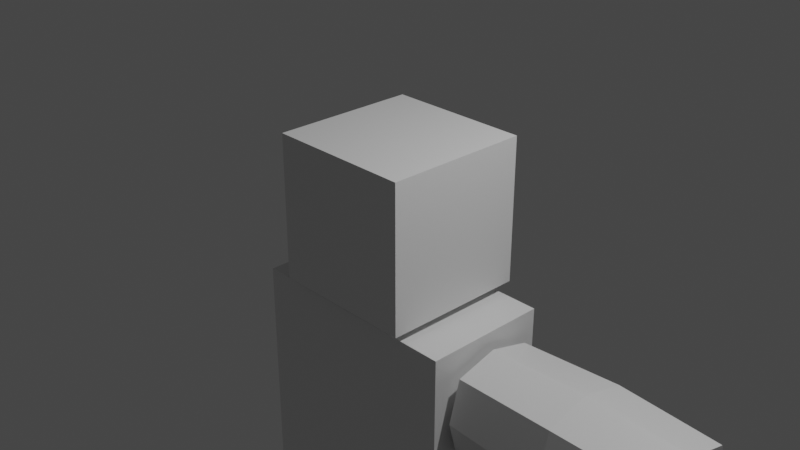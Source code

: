 # Source: Danny.blend  (saved by Blender 2.92.15; exported with 4.5.12 LTS)
import bpy
from mathutils import Matrix  # noqa: F401  (used for matrix-valued properties, if any)

bpy.ops.wm.read_factory_settings(use_empty=True)
scene = bpy.context.scene
scene.name = 'Scene'

# ---- collections
col_collection = bpy.data.collections.new('Collection'); scene.collection.children.link(col_collection)

# ---- materials (node trees are filled in below, after node groups)
mat_material = bpy.data.materials.new('Material')
mat_material.alpha_threshold = 0.0
mat_material.use_transparent_shadow = False
mat_material.line_color = (0.0, 0.0, 0.0, 1.0)

# ---- material node trees
mat_material.use_nodes = True; mat_material.node_tree.nodes.clear()
_N = mat_material.node_tree.nodes; _L = mat_material.node_tree.links
n0 = _N.new('ShaderNodeOutputMaterial'); n0.name = 'Material Output'; n0.location = (300, 300)
n1 = _N.new('ShaderNodeBsdfPrincipled'); n1.name = 'Principled BSDF'; n1.location = (10, 300)
n1.distribution = 'GGX'
n1.subsurface_method = 'BURLEY'
n1.inputs[2].default_value = 0.4
n1.inputs[3].default_value = 1.45
n1.inputs[27].default_value = (0.0, 0.0, 0.0, 1.0)
n1.inputs[28].default_value = 1.0
_L.new(n1.outputs[0], n0.inputs[0])
n0.is_active_output = True

# ---- world
world_world = bpy.data.worlds.new('World'); scene.world = world_world
world_world.use_nodes = True; world_world.node_tree.nodes.clear()
_N = world_world.node_tree.nodes; _L = world_world.node_tree.links
n0 = _N.new('ShaderNodeOutputWorld'); n0.name = 'World Output'; n0.location = (300, 300)
n1 = _N.new('ShaderNodeBackground'); n1.name = 'Background'; n1.location = (10, 300)
n1.inputs[0].default_value = (0.05088, 0.05088, 0.05088, 1.0)
_L.new(n1.outputs[0], n0.inputs[0])
n0.is_active_output = True
world_world.color = (0.05088, 0.05088, 0.05088)
world_world.use_sun_shadow = False
world_world.sun_shadow_jitter_overblur = 0.0

# ---- cameras
cam_camera = bpy.data.cameras.new('Camera')
cam_camera.clip_end = 100.0
cam_camera.ortho_scale = 7.314

# ---- lights
light_light = bpy.data.lights.new('Light', 'POINT')
light_light.transmission_factor = 0.0
light_light.energy = 1000.0
light_light.shadow_soft_size = 0.1
light_light.shadow_maximum_resolution = 0.006
light_light.use_absolute_resolution = True

# ---- meshes
me_cube = bpy.data.meshes.new('Cube')
me_cube.from_pydata([(1.0, 1.0, 1.0), (1.0, 1.0, -1.0), (1.0, -1.0, 1.0), (1.0, -1.0, -1.0), (-1.0, 1.0, 1.0), (-1.0, 1.0, -1.0), (-1.0, -1.0, 1.0), (-1.0, -1.0, -1.0)], [], [(0, 4, 6, 2), (3, 2, 6, 7), (7, 6, 4, 5), (5, 1, 3, 7), (1, 0, 2, 3), (5, 4, 0, 1)])
_uv = me_cube.uv_layers.new(name='UVMap')
_uv.uv.foreach_set('vector', [0.625, 0.5, 0.875, 0.5, 0.875, 0.75, 0.625, 0.75, 0.375, 0.75, 0.625, 0.75, 0.625, 1.0, 0.375, 1.0, 0.375, 0.0, 0.625, 0.0, 0.625, 0.25, 0.375, 0.25, 0.125, 0.5, 0.375, 0.5, 0.375, 0.75, 0.125, 0.75, 0.375, 0.5, 0.625, 0.5, 0.625, 0.75, 0.375, 0.75, 0.375, 0.25, 0.625, 0.25, 0.625, 0.5, 0.375, 0.5])
me_cube.materials.append(mat_material)
me_cube.use_remesh_preserve_volume = False
me_cube.use_remesh_preserve_attributes = False
me_cube.use_mirror_vertex_groups = False
me_cube.update()
me_cube_001 = bpy.data.meshes.new('Cube.001')
me_cube_001.from_pydata([(1.0, 1.0, 1.0), (1.0, 1.0, -1.0), (1.0, -1.0, 1.0), (1.0, -1.0, -1.0), (-1.0, 1.0, 1.0), (-1.0, 1.0, -1.0), (-1.0, -1.0, 1.0), (-1.0, -1.0, -1.0)], [], [(0, 4, 6, 2), (3, 2, 6, 7), (7, 6, 4, 5), (5, 1, 3, 7), (1, 0, 2, 3), (5, 4, 0, 1)])
_uv = me_cube_001.uv_layers.new(name='UVMap')
_uv.uv.foreach_set('vector', [0.625, 0.5, 0.875, 0.5, 0.875, 0.75, 0.625, 0.75, 0.375, 0.75, 0.625, 0.75, 0.625, 1.0, 0.375, 1.0, 0.375, 0.0, 0.625, 0.0, 0.625, 0.25, 0.375, 0.25, 0.125, 0.5, 0.375, 0.5, 0.375, 0.75, 0.125, 0.75, 0.375, 0.5, 0.625, 0.5, 0.625, 0.75, 0.375, 0.75, 0.375, 0.25, 0.625, 0.25, 0.625, 0.5, 0.375, 0.5])
me_cube_001.materials.append(mat_material)
me_cube_001.use_remesh_preserve_volume = False
me_cube_001.use_remesh_preserve_attributes = False
me_cube_001.use_mirror_vertex_groups = False
me_cube_001.update()
me_cube_002 = bpy.data.meshes.new('Cube.002')
me_cube_002.from_pydata([(1.0, 1.0, 1.0), (1.0, 1.0, -0.4586), (1.0, -1.0, 1.0), (1.0, -1.0, -0.4586), (-1.0, 1.0, 1.0), (-1.0, 1.0, -1.0), (-1.0, -1.0, 1.0), (-1.0, -1.0, -1.0), (0.0, 1.0, -1.0), (0.0, -1.0, 1.0), (0.0, -1.0, -1.0), (0.0, 1.0, 1.0)], [], [(11, 4, 6, 9), (10, 9, 6, 7), (7, 6, 4, 5), (8, 1, 3, 10), (1, 0, 2, 3), (8, 11, 0, 1), (5, 4, 11, 8), (5, 8, 10, 7), (3, 2, 9, 10), (0, 11, 9, 2)])
_uv = me_cube_002.uv_layers.new(name='UVMap')
_uv.uv.foreach_set('vector', [0.75, 0.5, 0.875, 0.5, 0.875, 0.75, 0.75, 0.75, 0.375, 0.875, 0.625, 0.875, 0.625, 1.0, 0.375, 1.0, 0.375, 0.0, 0.625, 0.0, 0.625, 0.25, 0.375, 0.25, 0.25, 0.5, 0.375, 0.5, 0.375, 0.75, 0.25, 0.75, 0.375, 0.5, 0.625, 0.5, 0.625, 0.75, 0.375, 0.75, 0.375, 0.375, 0.625, 0.375, 0.625, 0.5, 0.375, 0.5, 0.375, 0.25, 0.625, 0.25, 0.625, 0.375, 0.375, 0.375, 0.125, 0.5, 0.25, 0.5, 0.25, 0.75, 0.125, 0.75, 0.375, 0.75, 0.625, 0.75, 0.625, 0.875, 0.375, 0.875, 0.625, 0.5, 0.75, 0.5, 0.75, 0.75, 0.625, 0.75])
me_cube_002.materials.append(mat_material)
me_cube_002.use_remesh_preserve_volume = False
me_cube_002.use_remesh_preserve_attributes = False
me_cube_002.use_mirror_vertex_groups = False
me_cube_002.update()
me_cube_003 = bpy.data.meshes.new('Cube.003')
me_cube_003.from_pydata([(1.0, 0.7881, 0.7881), (1.0, 0.7881, -0.7881), (1.0, -0.7881, 0.7881), (1.0, -0.7881, -0.7881), (-1.0, 0.7881, 0.7881), (-1.0, 0.7881, -0.7881), (-1.0, -0.7881, 0.7881), (-1.0, -0.7881, -0.7881), (2.842e-14, 0.8541, -0.8541), (2.842e-14, -0.8541, 0.8541), (2.842e-14, -0.8541, -0.8541), (2.842e-14, 0.8541, 0.8541), (1.0, 1.0, 0.0), (-1.0, -1.0, 0.0), (1.0, -1.0, 0.0), (-1.0, 1.0, 0.0), (0.0, 1.084, 0.0), (0.0, -1.084, 0.0), (-1.0, 0.0, -1.0), (1.0, 0.0, 1.0), (-1.0, 0.0, 1.0), (1.0, 0.0, -1.0), (0.0, -2.135e-09, -1.084), (0.0, -2.135e-09, 1.084), (1.0, 0.0, 0.0), (-1.0, 0.0, 0.0)], [], [(23, 20, 6, 9), (17, 9, 6, 13), (25, 20, 4, 15), (22, 21, 3, 10), (24, 19, 2, 14), (16, 11, 0, 12), (15, 4, 11, 16), (18, 22, 10, 7), (14, 2, 9, 17), (19, 23, 9, 2), (3, 14, 17, 10), (5, 15, 16, 8), (8, 16, 12, 1), (21, 24, 14, 3), (18, 25, 15, 5), (10, 17, 13, 7), (7, 13, 25, 18), (1, 12, 24, 21), (0, 11, 23, 19), (5, 8, 22, 18), (12, 0, 19, 24), (8, 1, 21, 22), (13, 6, 20, 25), (11, 4, 20, 23)])
_uv = me_cube_003.uv_layers.new(name='UVMap')
_uv.uv.foreach_set('vector', [0.75, 0.625, 0.875, 0.625, 0.875, 0.75, 0.75, 0.75, 0.5, 0.875, 0.625, 0.875, 0.625, 1.0, 0.5, 1.0, 0.5, 0.125, 0.625, 0.125, 0.625, 0.25, 0.5, 0.25, 0.25, 0.625, 0.375, 0.625, 0.375, 0.75, 0.25, 0.75, 0.5, 0.625, 0.625, 0.625, 0.625, 0.75, 0.5, 0.75, 0.5, 0.375, 0.625, 0.375, 0.625, 0.5, 0.5, 0.5, 0.5, 0.25, 0.625, 0.25, 0.625, 0.375, 0.5, 0.375, 0.125, 0.625, 0.25, 0.625, 0.25, 0.75, 0.125, 0.75, 0.5, 0.75, 0.625, 0.75, 0.625, 0.875, 0.5, 0.875, 0.625, 0.625, 0.75, 0.625, 0.75, 0.75, 0.625, 0.75, 0.375, 0.75, 0.5, 0.75, 0.5, 0.875, 0.375, 0.875, 0.375, 0.25, 0.5, 0.25, 0.5, 0.375, 0.375, 0.375, 0.375, 0.375, 0.5, 0.375, 0.5, 0.5, 0.375, 0.5, 0.375, 0.625, 0.5, 0.625, 0.5, 0.75, 0.375, 0.75, 0.375, 0.125, 0.5, 0.125, 0.5, 0.25, 0.375, 0.25, 0.375, 0.875, 0.5, 0.875, 0.5, 1.0, 0.375, 1.0, 0.375, 0.0, 0.5, 0.0, 0.5, 0.125, 0.375, 0.125, 0.375, 0.5, 0.5, 0.5, 0.5, 0.625, 0.375, 0.625, 0.625, 0.5, 0.75, 0.5, 0.75, 0.625, 0.625, 0.625, 0.125, 0.5, 0.25, 0.5, 0.25, 0.625, 0.125, 0.625, 0.5, 0.5, 0.625, 0.5, 0.625, 0.625, 0.5, 0.625, 0.25, 0.5, 0.375, 0.5, 0.375, 0.625, 0.25, 0.625, 0.5, 0.0, 0.625, 0.0, 0.625, 0.125, 0.5, 0.125, 0.75, 0.5, 0.875, 0.5, 0.875, 0.625, 0.75, 0.625])
me_cube_003.materials.append(mat_material)
me_cube_003.use_remesh_preserve_volume = False
me_cube_003.use_remesh_preserve_attributes = False
me_cube_003.use_mirror_vertex_groups = False
me_cube_003.update()
me_cube_005 = bpy.data.meshes.new('Cube.005')
me_cube_005.from_pydata([(1.0, 0.4294, 0.732), (1.0, 0.4294, -0.732), (1.0, -0.4294, 0.732), (1.0, -0.4294, -0.732), (-1.0, 0.863, 0.863), (-1.0, 0.863, -0.863), (-1.0, -0.863, 0.863), (-1.0, -0.863, -0.863), (-1.0, 0.0, -1.0), (1.0, -1.587e-10, 0.8483), (-1.0, 0.0, 1.0), (1.0, -1.587e-10, -0.8483), (1.0, 0.4976, 3.617e-08), (-1.0, -1.0, 0.0), (1.0, -0.4976, 3.617e-08), (-1.0, 1.0, 0.0), (1.0, 0.0, 0.0), (-1.0, 0.0, 0.0), (-0.1856, 0.7529, -0.9052), (-0.1856, -0.7529, 0.9052), (-0.1856, -0.7529, -0.9052), (-0.1856, 0.7529, 0.9052), (-0.1856, -7.128e-10, -1.049), (-0.1856, -7.128e-10, 1.049), (-0.1856, 0.8724, 0.0), (-0.1856, -0.8724, 0.0)], [], [(23, 10, 6, 19), (25, 19, 6, 13), (17, 10, 4, 15), (22, 11, 3, 20), (16, 9, 2, 14), (24, 21, 0, 12), (12, 0, 9, 16), (18, 1, 11, 22), (13, 6, 10, 17), (21, 4, 10, 23), (7, 13, 17, 8), (1, 12, 16, 11), (18, 24, 12, 1), (11, 16, 14, 3), (8, 17, 15, 5), (20, 25, 13, 7), (3, 14, 25, 20), (5, 15, 24, 18), (0, 21, 23, 9), (5, 18, 22, 8), (15, 4, 21, 24), (8, 22, 20, 7), (14, 2, 19, 25), (9, 23, 19, 2)])
_uv = me_cube_005.uv_layers.new(name='UVMap')
_uv.uv.foreach_set('vector', [0.7732, 0.625, 0.875, 0.625, 0.875, 0.75, 0.7732, 0.75, 0.5, 0.8982, 0.625, 0.8982, 0.625, 1.0, 0.5, 1.0, 0.5, 0.125, 0.625, 0.125, 0.625, 0.25, 0.5, 0.25, 0.2268, 0.625, 0.375, 0.625, 0.375, 0.75, 0.2268, 0.75, 0.5, 0.625, 0.625, 0.625, 0.625, 0.75, 0.5, 0.75, 0.5, 0.3518, 0.625, 0.3518, 0.625, 0.5, 0.5, 0.5, 0.5, 0.5, 0.625, 0.5, 0.625, 0.625, 0.5, 0.625, 0.2268, 0.5, 0.375, 0.5, 0.375, 0.625, 0.2268, 0.625, 0.5, 0.0, 0.625, 0.0, 0.625, 0.125, 0.5, 0.125, 0.7732, 0.5, 0.875, 0.5, 0.875, 0.625, 0.7732, 0.625, 0.375, 0.0, 0.5, 0.0, 0.5, 0.125, 0.375, 0.125, 0.375, 0.5, 0.5, 0.5, 0.5, 0.625, 0.375, 0.625, 0.375, 0.3518, 0.5, 0.3518, 0.5, 0.5, 0.375, 0.5, 0.375, 0.625, 0.5, 0.625, 0.5, 0.75, 0.375, 0.75, 0.375, 0.125, 0.5, 0.125, 0.5, 0.25, 0.375, 0.25, 0.375, 0.8982, 0.5, 0.8982, 0.5, 1.0, 0.375, 1.0, 0.375, 0.75, 0.5, 0.75, 0.5, 0.8982, 0.375, 0.8982, 0.375, 0.25, 0.5, 0.25, 0.5, 0.3518, 0.375, 0.3518, 0.625, 0.5, 0.7732, 0.5, 0.7732, 0.625, 0.625, 0.625, 0.125, 0.5, 0.2268, 0.5, 0.2268, 0.625, 0.125, 0.625, 0.5, 0.25, 0.625, 0.25, 0.625, 0.3518, 0.5, 0.3518, 0.125, 0.625, 0.2268, 0.625, 0.2268, 0.75, 0.125, 0.75, 0.5, 0.75, 0.625, 0.75, 0.625, 0.8982, 0.5, 0.8982, 0.625, 0.625, 0.7732, 0.625, 0.7732, 0.75, 0.625, 0.75])
me_cube_005.materials.append(mat_material)
me_cube_005.use_remesh_preserve_volume = False
me_cube_005.use_remesh_preserve_attributes = False
me_cube_005.use_mirror_vertex_groups = False
me_cube_005.update()
me_cube_006 = bpy.data.meshes.new('Cube.006')
me_cube_006.from_pydata([(1.0, 0.5777, 0.5777), (1.0, 0.5777, -0.5777), (1.0, -0.5777, 0.5777), (1.0, -0.5777, -0.5777), (-1.0, 0.801, 0.801), (-1.0, 0.801, -0.801), (-1.0, -0.801, 0.801), (-1.0, -0.801, -0.801), (-0.4307, 0.777, -0.777), (-0.4307, -0.777, 0.777), (-0.4307, -0.777, -0.777), (-0.4307, 0.777, 0.777), (1.0, 0.7212, 0.0), (-1.0, -1.0, 0.0), (1.0, -0.7212, 0.0), (-1.0, 1.0, 0.0), (-0.4307, 0.97, -3.941e-09), (-0.4307, -0.97, -3.941e-09), (-1.0, 0.0, -1.0), (1.0, 0.0, 0.7212), (-1.0, 0.0, 1.0), (1.0, 5.96e-08, -0.7212), (-0.4307, -6.997e-10, -0.97), (-0.4307, -6.997e-10, 0.97), (1.0, 0.0, 0.0), (-1.0, 0.0, 0.0)], [], [(23, 20, 6, 9), (17, 9, 6, 13), (25, 20, 4, 15), (22, 21, 3, 10), (24, 19, 2, 14), (16, 11, 0, 12), (15, 4, 11, 16), (18, 22, 10, 7), (14, 2, 9, 17), (19, 23, 9, 2), (3, 14, 17, 10), (5, 15, 16, 8), (8, 16, 12, 1), (21, 24, 14, 3), (18, 25, 15, 5), (10, 17, 13, 7), (7, 13, 25, 18), (1, 12, 24, 21), (0, 11, 23, 19), (5, 8, 22, 18), (12, 0, 19, 24), (8, 1, 21, 22), (13, 6, 20, 25), (11, 4, 20, 23)])
_uv = me_cube_006.uv_layers.new(name='UVMap')
_uv.uv.foreach_set('vector', [0.8038, 0.625, 0.875, 0.625, 0.875, 0.75, 0.8038, 0.75, 0.5, 0.9288, 0.625, 0.9288, 0.625, 1.0, 0.5, 1.0, 0.5, 0.125, 0.625, 0.125, 0.625, 0.25, 0.5, 0.25, 0.1962, 0.625, 0.375, 0.625, 0.375, 0.75, 0.1962, 0.75, 0.5, 0.625, 0.625, 0.625, 0.625, 0.75, 0.5, 0.75, 0.5, 0.3212, 0.625, 0.3212, 0.625, 0.5, 0.5, 0.5, 0.5, 0.25, 0.625, 0.25, 0.625, 0.3212, 0.5, 0.3212, 0.125, 0.625, 0.1962, 0.625, 0.1962, 0.75, 0.125, 0.75, 0.5, 0.75, 0.625, 0.75, 0.625, 0.9288, 0.5, 0.9288, 0.625, 0.625, 0.8038, 0.625, 0.8038, 0.75, 0.625, 0.75, 0.375, 0.75, 0.5, 0.75, 0.5, 0.9288, 0.375, 0.9288, 0.375, 0.25, 0.5, 0.25, 0.5, 0.3212, 0.375, 0.3212, 0.375, 0.3212, 0.5, 0.3212, 0.5, 0.5, 0.375, 0.5, 0.375, 0.625, 0.5, 0.625, 0.5, 0.75, 0.375, 0.75, 0.375, 0.125, 0.5, 0.125, 0.5, 0.25, 0.375, 0.25, 0.375, 0.9288, 0.5, 0.9288, 0.5, 1.0, 0.375, 1.0, 0.375, 0.0, 0.5, 0.0, 0.5, 0.125, 0.375, 0.125, 0.375, 0.5, 0.5, 0.5, 0.5, 0.625, 0.375, 0.625, 0.625, 0.5, 0.8038, 0.5, 0.8038, 0.625, 0.625, 0.625, 0.125, 0.5, 0.1962, 0.5, 0.1962, 0.625, 0.125, 0.625, 0.5, 0.5, 0.625, 0.5, 0.625, 0.625, 0.5, 0.625, 0.1962, 0.5, 0.375, 0.5, 0.375, 0.625, 0.1962, 0.625, 0.5, 0.0, 0.625, 0.0, 0.625, 0.125, 0.5, 0.125, 0.8038, 0.5, 0.875, 0.5, 0.875, 0.625, 0.8038, 0.625])
me_cube_006.materials.append(mat_material)
me_cube_006.use_remesh_preserve_volume = False
me_cube_006.use_remesh_preserve_attributes = False
me_cube_006.use_mirror_vertex_groups = False
me_cube_006.update()
me_cube_007 = bpy.data.meshes.new('Cube.007')
me_cube_007.from_pydata([(0.8109, 0.8109, 1.245), (0.5704, 0.5704, -1.0), (0.8109, -0.8109, 1.245), (0.5704, -0.5704, -1.0), (-0.8109, 0.8109, 1.0), (-0.5704, 0.5704, -1.0), (-0.8109, -0.8109, 1.0), (-0.5704, -0.5704, -1.0), (0.8109, 0.8109, 0.4181), (-0.8109, -0.8109, 0.2636), (0.8109, -0.8109, 0.4181), (-0.8109, 0.8109, 0.2636), (0.0, 0.7034, -1.0), (0.0, -1.0, 1.122), (0.0, -0.7034, -1.0), (0.0, 1.0, 1.122), (0.0, 1.0, 0.3409), (0.0, -1.0, 0.3409), (-0.7034, 0.0, -1.0), (1.0, 0.0, 1.245), (-1.0, 0.0, 1.0), (0.7034, 0.0, -1.0), (1.0, 0.0, 0.4181), (-1.0, 0.0, 0.2636), (0.0, 0.0, -1.0), (0.0, 0.0, 1.122)], [], [(25, 20, 6, 13), (17, 13, 6, 9), (23, 20, 4, 11), (24, 21, 3, 14), (22, 19, 2, 10), (16, 15, 0, 8), (12, 16, 8, 1), (21, 22, 10, 3), (18, 23, 11, 5), (14, 17, 9, 7), (3, 10, 17, 14), (5, 11, 16, 12), (11, 4, 15, 16), (18, 24, 14, 7), (10, 2, 13, 17), (19, 25, 13, 2), (0, 15, 25, 19), (5, 12, 24, 18), (7, 9, 23, 18), (1, 8, 22, 21), (8, 0, 19, 22), (12, 1, 21, 24), (9, 6, 20, 23), (15, 4, 20, 25)])
_uv = me_cube_007.uv_layers.new(name='UVMap')
_uv.uv.foreach_set('vector', [0.75, 0.625, 0.875, 0.625, 0.875, 0.75, 0.75, 0.75, 0.533, 0.875, 0.625, 0.875, 0.625, 1.0, 0.533, 1.0, 0.533, 0.125, 0.625, 0.125, 0.625, 0.25, 0.533, 0.25, 0.25, 0.625, 0.375, 0.625, 0.375, 0.75, 0.25, 0.75, 0.533, 0.625, 0.625, 0.625, 0.625, 0.75, 0.533, 0.75, 0.533, 0.375, 0.625, 0.375, 0.625, 0.5, 0.533, 0.5, 0.375, 0.375, 0.533, 0.375, 0.533, 0.5, 0.375, 0.5, 0.375, 0.625, 0.533, 0.625, 0.533, 0.75, 0.375, 0.75, 0.375, 0.125, 0.533, 0.125, 0.533, 0.25, 0.375, 0.25, 0.375, 0.875, 0.533, 0.875, 0.533, 1.0, 0.375, 1.0, 0.375, 0.75, 0.533, 0.75, 0.533, 0.875, 0.375, 0.875, 0.375, 0.25, 0.533, 0.25, 0.533, 0.375, 0.375, 0.375, 0.533, 0.25, 0.625, 0.25, 0.625, 0.375, 0.533, 0.375, 0.125, 0.625, 0.25, 0.625, 0.25, 0.75, 0.125, 0.75, 0.533, 0.75, 0.625, 0.75, 0.625, 0.875, 0.533, 0.875, 0.625, 0.625, 0.75, 0.625, 0.75, 0.75, 0.625, 0.75, 0.625, 0.5, 0.75, 0.5, 0.75, 0.625, 0.625, 0.625, 0.125, 0.5, 0.25, 0.5, 0.25, 0.625, 0.125, 0.625, 0.375, 0.0, 0.533, 0.0, 0.533, 0.125, 0.375, 0.125, 0.375, 0.5, 0.533, 0.5, 0.533, 0.625, 0.375, 0.625, 0.533, 0.5, 0.625, 0.5, 0.625, 0.625, 0.533, 0.625, 0.25, 0.5, 0.375, 0.5, 0.375, 0.625, 0.25, 0.625, 0.533, 0.0, 0.625, 0.0, 0.625, 0.125, 0.533, 0.125, 0.75, 0.5, 0.875, 0.5, 0.875, 0.625, 0.75, 0.625])
me_cube_007.materials.append(mat_material)
me_cube_007.use_remesh_preserve_volume = False
me_cube_007.use_remesh_preserve_attributes = False
me_cube_007.use_mirror_vertex_groups = False
me_cube_007.update()
me_cube_008 = bpy.data.meshes.new('Cube.008')
me_cube_008.from_pydata([(0.7825, 0.7748, 1.0), (0.7825, 0.6081, -1.0), (0.7825, -0.7903, 1.0), (0.7825, -0.7903, -1.0), (-0.7825, 0.7748, 1.0), (-0.7825, 0.6081, -1.0), (-0.7825, -0.7903, 1.0), (-0.7825, -0.7903, -1.0), (0.9204, 1.05, 0.4023), (-0.9204, -0.7912, 0.4023), (0.9204, -0.7912, 0.4023), (-0.9204, 1.05, 0.4023), (0.0, 0.787, -1.0), (0.0, -1.0, 1.0), (0.0, -1.0, -1.0), (0.0, 1.0, 1.0), (-4.202e-08, 1.315, 0.4023), (-4.202e-08, -1.038, 0.4023), (-1.0, 0.0, -1.0), (1.0, 0.0, 1.0), (-1.0, 0.0, 1.0), (1.0, 0.0, -1.0), (1.176, 0.1383, 0.4023), (-1.176, 0.1383, 0.4023), (0.0, 0.0, -1.0), (0.0, 0.0, 1.0)], [], [(25, 20, 6, 13), (17, 13, 6, 9), (23, 20, 4, 11), (24, 21, 3, 14), (22, 19, 2, 10), (16, 15, 0, 8), (12, 16, 8, 1), (21, 22, 10, 3), (18, 23, 11, 5), (14, 17, 9, 7), (3, 10, 17, 14), (5, 11, 16, 12), (11, 4, 15, 16), (18, 24, 14, 7), (10, 2, 13, 17), (19, 25, 13, 2), (0, 15, 25, 19), (5, 12, 24, 18), (7, 9, 23, 18), (1, 8, 22, 21), (8, 0, 19, 22), (12, 1, 21, 24), (9, 6, 20, 23), (15, 4, 20, 25)])
_uv = me_cube_008.uv_layers.new(name='UVMap')
_uv.uv.foreach_set('vector', [0.75, 0.625, 0.875, 0.625, 0.875, 0.75, 0.75, 0.75, 0.5503, 0.875, 0.625, 0.875, 0.625, 1.0, 0.5503, 1.0, 0.5503, 0.125, 0.625, 0.125, 0.625, 0.25, 0.5503, 0.25, 0.25, 0.625, 0.375, 0.625, 0.375, 0.75, 0.25, 0.75, 0.5503, 0.625, 0.625, 0.625, 0.625, 0.75, 0.5503, 0.75, 0.5503, 0.375, 0.625, 0.375, 0.625, 0.5, 0.5503, 0.5, 0.375, 0.375, 0.5503, 0.375, 0.5503, 0.5, 0.375, 0.5, 0.375, 0.625, 0.5503, 0.625, 0.5503, 0.75, 0.375, 0.75, 0.375, 0.125, 0.5503, 0.125, 0.5503, 0.25, 0.375, 0.25, 0.375, 0.875, 0.5503, 0.875, 0.5503, 1.0, 0.375, 1.0, 0.375, 0.75, 0.5503, 0.75, 0.5503, 0.875, 0.375, 0.875, 0.375, 0.25, 0.5503, 0.25, 0.5503, 0.375, 0.375, 0.375, 0.5503, 0.25, 0.625, 0.25, 0.625, 0.375, 0.5503, 0.375, 0.125, 0.625, 0.25, 0.625, 0.25, 0.75, 0.125, 0.75, 0.5503, 0.75, 0.625, 0.75, 0.625, 0.875, 0.5503, 0.875, 0.625, 0.625, 0.75, 0.625, 0.75, 0.75, 0.625, 0.75, 0.625, 0.5, 0.75, 0.5, 0.75, 0.625, 0.625, 0.625, 0.125, 0.5, 0.25, 0.5, 0.25, 0.625, 0.125, 0.625, 0.375, 0.0, 0.5503, 0.0, 0.5503, 0.125, 0.375, 0.125, 0.375, 0.5, 0.5503, 0.5, 0.5503, 0.625, 0.375, 0.625, 0.5503, 0.5, 0.625, 0.5, 0.625, 0.625, 0.5503, 0.625, 0.25, 0.5, 0.375, 0.5, 0.375, 0.625, 0.25, 0.625, 0.5503, 0.0, 0.625, 0.0, 0.625, 0.125, 0.5503, 0.125, 0.75, 0.5, 0.875, 0.5, 0.875, 0.625, 0.75, 0.625])
me_cube_008.materials.append(mat_material)
me_cube_008.use_remesh_preserve_volume = False
me_cube_008.use_remesh_preserve_attributes = False
me_cube_008.use_mirror_vertex_groups = False
me_cube_008.update()
me_cube_009 = bpy.data.meshes.new('Cube.009')
me_cube_009.from_pydata([(0.7545, 0.9201, 0.8317), (0.7545, 0.9201, -0.8682), (0.7545, -1.363, 0.2112), (0.7545, -1.363, -0.8682), (-0.7545, 0.9201, 0.8317), (-0.7545, 0.9201, -0.8682), (-0.7545, -1.363, 0.2112), (-0.7545, -1.363, -0.8682), (-0.7545, -0.1178, -0.8682), (0.7545, -0.1178, 0.8317), (-0.7545, -0.1178, 0.8317), (0.7545, -0.1178, -0.8682), (1.0, 1.06, 0.0), (-1.0, -1.512, -0.365), (1.0, -1.512, -0.365), (-1.0, 1.06, 0.0), (1.0, -0.1091, 0.0), (-1.0, -0.1091, 0.0)], [], [(9, 10, 6, 2), (14, 2, 6, 13), (17, 10, 4, 15), (8, 11, 3, 7), (16, 9, 2, 14), (15, 4, 0, 12), (12, 0, 9, 16), (5, 1, 11, 8), (13, 6, 10, 17), (0, 4, 10, 9), (7, 13, 17, 8), (1, 12, 16, 11), (5, 15, 12, 1), (11, 16, 14, 3), (8, 17, 15, 5), (3, 14, 13, 7)])
_uv = me_cube_009.uv_layers.new(name='UVMap')
_uv.uv.foreach_set('vector', [0.625, 0.6136, 0.875, 0.6136, 0.875, 0.75, 0.625, 0.75, 0.5, 0.75, 0.625, 0.75, 0.625, 1.0, 0.5, 1.0, 0.5, 0.1364, 0.625, 0.1364, 0.625, 0.25, 0.5, 0.25, 0.125, 0.6136, 0.375, 0.6136, 0.375, 0.75, 0.125, 0.75, 0.5, 0.6136, 0.625, 0.6136, 0.625, 0.75, 0.5, 0.75, 0.5, 0.25, 0.625, 0.25, 0.625, 0.5, 0.5, 0.5, 0.5, 0.5, 0.625, 0.5, 0.625, 0.6136, 0.5, 0.6136, 0.125, 0.5, 0.375, 0.5, 0.375, 0.6136, 0.125, 0.6136, 0.5, 0.0, 0.625, 0.0, 0.625, 0.1364, 0.5, 0.1364, 0.625, 0.5, 0.875, 0.5, 0.875, 0.6136, 0.625, 0.6136, 0.375, 0.0, 0.5, 0.0, 0.5, 0.1364, 0.375, 0.1364, 0.375, 0.5, 0.5, 0.5, 0.5, 0.6136, 0.375, 0.6136, 0.375, 0.25, 0.5, 0.25, 0.5, 0.5, 0.375, 0.5, 0.375, 0.6136, 0.5, 0.6136, 0.5, 0.75, 0.375, 0.75, 0.375, 0.1364, 0.5, 0.1364, 0.5, 0.25, 0.375, 0.25, 0.375, 0.75, 0.5, 0.75, 0.5, 1.0, 0.375, 1.0])
me_cube_009.materials.append(mat_material)
me_cube_009.use_remesh_preserve_volume = False
me_cube_009.use_remesh_preserve_attributes = False
me_cube_009.use_mirror_vertex_groups = False
me_cube_009.update()

# ---- objects
ob_cube = bpy.data.objects.new('Cube', me_cube)
ob_light = bpy.data.objects.new('Light', light_light)
ob_camera = bpy.data.objects.new('Camera', cam_camera)
ob_cube_001 = bpy.data.objects.new('Cube.001', me_cube_001)
ob_cube_002 = bpy.data.objects.new('Cube.002', me_cube_002)
ob_cube_003 = bpy.data.objects.new('Cube.003', me_cube_003)
ob_cube_005 = bpy.data.objects.new('Cube.005', me_cube_005)
ob_cube_004 = bpy.data.objects.new('Cube.004', me_cube_006)
ob_cube_006 = bpy.data.objects.new('Cube.006', me_cube_007)
ob_cube_007 = bpy.data.objects.new('Cube.007', me_cube_008)
ob_cube_008 = bpy.data.objects.new('Cube.008', me_cube_009)

# ---- transforms, parenting, visibility, modifiers, constraints
ob_cube.location = (0.0, 0.0, 0.1069)
ob_cube.scale = (0.8105, 0.8105, 0.8105)
ob_cube.lock_rotations_4d = False
ob_cube.empty_display_type = 'ARROWS'
ob_cube.lineart.crease_threshold = 0.0
ob_light.location = (4.076, 1.005, 5.904)
ob_light.rotation_euler = (0.6503, 0.05522, 1.866)
ob_light.lock_rotations_4d = False
ob_light.empty_display_type = 'ARROWS'
ob_light.color = (0.0, 0.0, 0.0, 0.0)
ob_light.lineart.crease_threshold = 0.0
ob_camera.location = (7.359, -6.926, 4.958)
ob_camera.rotation_euler = (1.109, 0.0, 0.8149)
ob_camera.lock_rotations_4d = False
ob_camera.empty_display_type = 'ARROWS'
ob_camera.color = (0.0, 0.0, 0.0, 0.0)
ob_camera.display_type = 'WIRE'
ob_camera.lineart.crease_threshold = 0.0
ob_cube_001.location = (0.0, 0.0, -2.258)
ob_cube_001.scale = (1.244, 0.7033, 1.453)
ob_cube_001.lock_rotations_4d = False
ob_cube_001.empty_display_type = 'ARROWS'
ob_cube_001.lineart.crease_threshold = 0.0
ob_cube_002.location = (0.0, 0.0, -4.459)
ob_cube_002.scale = (1.244, 0.7033, 0.6264)
ob_cube_002.lock_rotations_4d = False
ob_cube_002.empty_display_type = 'ARROWS'
ob_cube_002.lineart.crease_threshold = 0.0
ob_cube_003.location = (2.471, 2.778e-07, -1.536)
ob_cube_003.scale = (1.135, 0.5952, 0.5952)
ob_cube_003.lock_rotations_4d = False
ob_cube_003.empty_display_type = 'ARROWS'
ob_cube_003.lineart.crease_threshold = 0.0
ob_cube_005.location = (6.729, 2.778e-07, -1.536)
ob_cube_005.scale = (0.6095, 0.239, 0.4465)
ob_cube_005.lock_rotations_4d = False
ob_cube_005.empty_display_type = 'ARROWS'
ob_cube_005.lineart.crease_threshold = 0.0
ob_cube_004.location = (4.896, 2.778e-07, -1.536)
ob_cube_004.scale = (1.135, 0.5952, 0.5952)
ob_cube_004.lock_rotations_4d = False
ob_cube_004.empty_display_type = 'ARROWS'
ob_cube_004.lineart.crease_threshold = 0.0
ob_cube_006.location = (0.6638, -0.02068, -6.339)
ob_cube_006.scale = (0.5404, 0.4345, 1.172)
ob_cube_006.lock_rotations_4d = False
ob_cube_006.empty_display_type = 'ARROWS'
ob_cube_006.lineart.crease_threshold = 0.0
ob_cube_007.location = (0.6638, -0.02068, -8.773)
ob_cube_007.scale = (0.385, 0.3095, 1.172)
ob_cube_007.lock_rotations_4d = False
ob_cube_007.empty_display_type = 'ARROWS'
ob_cube_007.lineart.crease_threshold = 0.0
ob_cube_008.location = (0.6638, -0.2696, -10.3)
ob_cube_008.scale = (0.3791, 0.4738, 0.2662)
ob_cube_008.lock_rotations_4d = False
ob_cube_008.empty_display_type = 'ARROWS'
ob_cube_008.lineart.crease_threshold = 0.0

# ---- collection membership
col_collection.objects.link(ob_cube)
col_collection.objects.link(ob_light)
col_collection.objects.link(ob_camera)
col_collection.objects.link(ob_cube_001)
col_collection.objects.link(ob_cube_002)
col_collection.objects.link(ob_cube_003)
col_collection.objects.link(ob_cube_005)
col_collection.objects.link(ob_cube_004)
col_collection.objects.link(ob_cube_006)
col_collection.objects.link(ob_cube_007)
col_collection.objects.link(ob_cube_008)

# ---- scene / render settings (as saved in the file)
scene.camera = ob_camera
scene.frame_start = 1; scene.frame_end = 250; scene.frame_set(1)
scene.render.engine = 'BLENDER_EEVEE_NEXT'
scene.cycles.use_denoising = False
scene.cycles.samples = 128
scene.cycles.sampling_pattern = 'TABULATED_SOBOL'
scene.cycles.use_adaptive_sampling = False
scene.cycles.use_light_tree = False
scene.view_settings.view_transform = 'Filmic'
bpy.context.view_layer.update()
